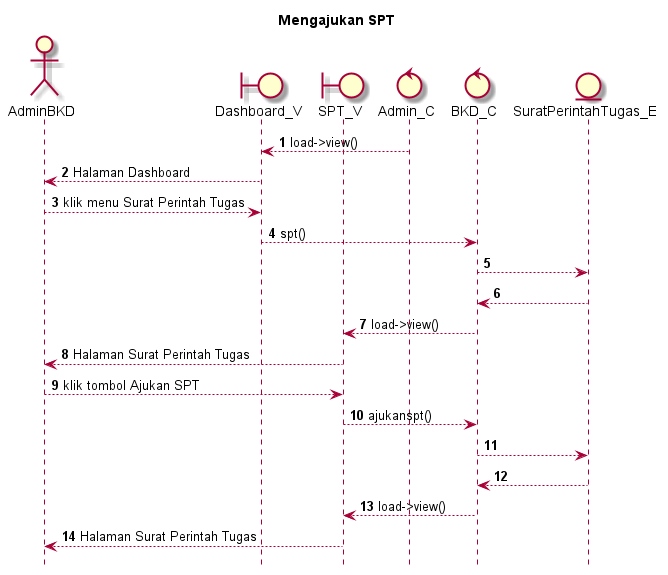

The diagram above was rendered by PlantUML. Its source (embedded in the PNG):
@startuml

autonumber
hide footbox
title Mengajukan SPT 

Actor AdminBKD
boundary Dashboard_V
boundary SPT_V
control Admin_C
control BKD_C
Entity SuratPerintahTugas_E

Admin_C --> Dashboard_V: load->view()
Dashboard_V --> AdminBKD: Halaman Dashboard
AdminBKD --> Dashboard_V: klik menu Surat Perintah Tugas
Dashboard_V --> BKD_C: spt()
BKD_C --> SuratPerintahTugas_E:
    
    SuratPerintahTugas_E --> BKD_C:
    BKD_C --> SPT_V: load->view()
    SPT_V --> AdminBKD: Halaman Surat Perintah Tugas

AdminBKD --> SPT_V: klik tombol Ajukan SPT 
SPT_V --> BKD_C: ajukanspt()
BKD_C --> SuratPerintahTugas_E:
   
    SuratPerintahTugas_E --> BKD_C:
    BKD_C --> SPT_V: load->view()
    SPT_V --> AdminBKD: Halaman Surat Perintah Tugas

@enduml